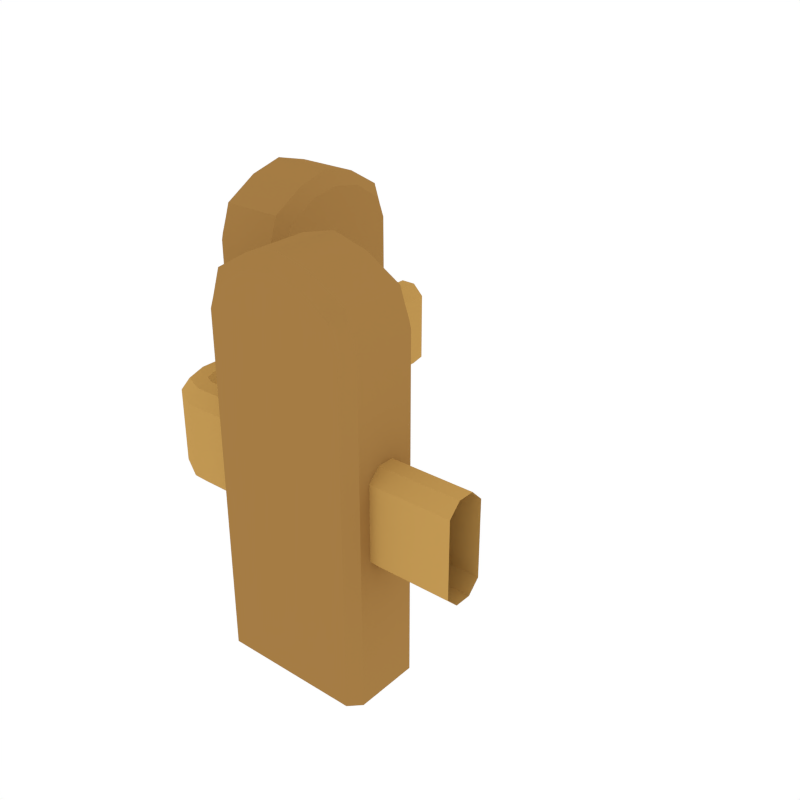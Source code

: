 # Source: Fence_Corner.blend  (saved by Blender 2.79.0; exported with 4.5.12 LTS)
import bpy
from mathutils import Matrix  # noqa: F401  (used for matrix-valued properties, if any)

bpy.ops.wm.read_factory_settings(use_empty=True)
scene = bpy.context.scene
scene.name = 'Scene'

# ---- collections
col_collection_1 = bpy.data.collections.new('Collection 1'); scene.collection.children.link(col_collection_1)

# ---- materials (node trees are filled in below, after node groups)
mat_wood = bpy.data.materials.new('Wood')
mat_wood.alpha_threshold = 0.0
mat_wood.diffuse_color = (0.3757, 0.2029, 0.05871, 1.0)
mat_wood.roughness = 0.5
mat_wood_light = bpy.data.materials.new('Wood_Light')
mat_wood_light.alpha_threshold = 0.0
mat_wood_light.diffuse_color = (0.5382, 0.3147, 0.08693, 1.0)
mat_wood_light.roughness = 0.5

# ---- node groups
ng_auto_smooth = bpy.data.node_groups.new('Auto Smooth', 'GeometryNodeTree')
_s = ng_auto_smooth.interface.new_socket(name='Geometry', in_out='OUTPUT', socket_type='NodeSocketGeometry')
_s = ng_auto_smooth.interface.new_socket(name='Geometry', in_out='INPUT', socket_type='NodeSocketGeometry')
_s = ng_auto_smooth.interface.new_socket(name='Angle', in_out='INPUT', socket_type='NodeSocketFloat')
_s.subtype = 'ANGLE'
_s.min_value = 0.0
_s.max_value = 3.142
ng_auto_smooth.is_modifier = True
_N = ng_auto_smooth.nodes; _L = ng_auto_smooth.links
n0 = _N.new('NodeGroupOutput'); n0.name = 'Group Output'; n0.location = (480, -100)
n1 = _N.new('NodeGroupInput'); n1.name = 'Group Input'; n1.location = (-420, -300)
n2 = _N.new('NodeGroupInput'); n2.name = 'Group Input.001'; n2.location = (-60, -100)
n3 = _N.new('GeometryNodeSetShadeSmooth'); n3.name = 'Set Shade Smooth'; n3.location = (120, -100)
n3.domain = 'EDGE'
n4 = _N.new('GeometryNodeSetShadeSmooth'); n4.name = 'Set Shade Smooth.001'; n4.location = (300, -100)
n5 = _N.new('GeometryNodeInputMeshEdgeAngle'); n5.name = 'Edge Angle'; n5.location = (-420, -220)
n6 = _N.new('GeometryNodeInputEdgeSmooth'); n6.name = 'Is Edge Smooth'; n6.location = (-60, -160)
n7 = _N.new('GeometryNodeInputShadeSmooth'); n7.name = 'Is Face Smooth'; n7.location = (-240, -340)
n8 = _N.new('FunctionNodeBooleanMath'); n8.name = 'Boolean Math'; n8.location = (-60, -220)
n9 = _N.new('FunctionNodeCompare'); n9.name = 'Compare'; n9.location = (-240, -180)
n9.operation = 'LESS_EQUAL'
_L.new(n5.outputs[0], n9.inputs[0])
_L.new(n4.outputs[0], n0.inputs[0])
_L.new(n1.outputs[1], n9.inputs[1])
_L.new(n9.outputs[0], n8.inputs[0])
_L.new(n7.outputs[0], n8.inputs[1])
_L.new(n2.outputs[0], n3.inputs[0])
_L.new(n6.outputs[0], n3.inputs[1])
_L.new(n3.outputs[0], n4.inputs[0])
_L.new(n8.outputs[0], n3.inputs[2])
n0.is_active_output = True

# ---- material node trees

# ---- world
world_world = bpy.data.worlds.new('World'); scene.world = world_world
world_world.color = (1.0, 1.0, 1.0)
world_world.use_sun_shadow = False
world_world.sun_shadow_jitter_overblur = 0.0
world_world.cycles.sampling_method = 'NONE'
world_world.cycles.sample_map_resolution = 256

# ---- meshes
me_cube_023 = bpy.data.meshes.new('Cube.023')
me_cube_023.from_pydata([(-0.02554, 1.0, 0.4187), (-0.06225, 1.0, 0.4554), (0.06225, 1.0, 0.4554), (0.02554, 1.0, 0.4187), (-0.06225, 1.0, 0.6884), (-0.02554, 1.0, 0.7251), (0.02554, 1.0, 0.7251), (0.06225, 1.0, 0.6884), (-0.1322, 0.3235, 0.0), (-0.1322, 0.6765, 0.0), (0.1322, 0.6765, 0.0), (0.1322, 0.3235, 0.0), (-0.1322, 0.597, 0.0), (-0.1322, 0.403, 0.0), (-0.1322, 0.5, 0.0), (0.1322, 0.403, 0.0), (0.1322, 0.597, 0.0), (0.1322, 0.5, 0.0), (-0.1322, 0.2851, 1.059), (-0.09897, 0.2518, 1.054), (-0.09897, 0.2518, 0.0), (-0.1322, 0.2851, 0.0), (0.1322, 0.2851, 0.0), (0.09897, 0.2518, 0.0), (0.1322, 0.2851, 1.059), (0.09897, 0.2518, 1.054), (0.1322, 0.7149, 1.059), (0.09897, 0.7482, 1.054), (0.09897, 0.7482, 0.0), (0.1322, 0.7149, 0.0), (-0.1322, 0.7149, 1.059), (-0.09897, 0.7482, 1.054), (-0.1322, 0.7149, 0.0), (-0.09897, 0.7482, 0.0), (-0.1322, 0.6904, 1.127), (-0.09897, 0.7136, 1.16), (-0.09897, 0.2864, 1.16), (-0.1322, 0.3096, 1.127), (0.1322, 0.3096, 1.127), (0.09897, 0.2864, 1.16), (0.09897, 0.7136, 1.16), (0.1322, 0.6904, 1.127), (-0.1322, 0.403, 1.187), (-0.09897, 0.3927, 1.223), (-0.09897, 0.6073, 1.223), (-0.1322, 0.597, 1.187), (-0.09897, 0.5, 1.251), (-0.1322, 0.5, 1.204), (0.1322, 0.597, 1.187), (0.09897, 0.6073, 1.223), (0.09897, 0.3927, 1.223), (0.1322, 0.403, 1.187), (0.1322, 0.5, 1.204), (0.09897, 0.5, 1.251), (1.0, -0.02554, 0.4187), (1.0, -0.06225, 0.4554), (1.0, 0.06225, 0.4554), (1.0, 0.02554, 0.4187), (1.0, -0.06225, 0.6884), (1.0, -0.02554, 0.7251), (1.0, 0.02554, 0.7251), (1.0, 0.06225, 0.6884), (0.02554, 0.07836, 0.4187), (0.06225, 0.07836, 0.4554), (-0.06225, 0.07836, 0.4554), (-0.02554, 0.07836, 0.4187), (0.06225, 0.07836, 0.6884), (0.02554, 0.07836, 0.7251), (-0.02554, 0.07836, 0.7251), (-0.06225, 0.07836, 0.6884), (0.3235, -0.1322, 0.0), (0.6765, -0.1322, 0.0), (0.6765, 0.1322, 0.0), (0.3235, 0.1322, 0.0), (0.597, -0.1322, 0.0), (0.403, -0.1322, 0.0), (0.5, -0.1322, 0.0), (0.403, 0.1322, 0.0), (0.597, 0.1322, 0.0), (0.5, 0.1322, 0.0), (0.2851, -0.1322, 1.059), (0.2518, -0.09897, 1.054), (0.2518, -0.09897, 0.0), (0.2851, -0.1322, 0.0), (0.2851, 0.1322, 0.0), (0.2518, 0.09897, 0.0), (0.2851, 0.1322, 1.059), (0.2518, 0.09897, 1.054), (0.7149, 0.1322, 1.059), (0.7482, 0.09897, 1.054), (0.7482, 0.09897, 0.0), (0.7149, 0.1322, 0.0), (0.7149, -0.1322, 1.059), (0.7482, -0.09897, 1.054), (0.7149, -0.1322, 0.0), (0.7482, -0.09897, 0.0), (0.6904, -0.1322, 1.127), (0.7136, -0.09897, 1.16), (0.2864, -0.09897, 1.16), (0.3096, -0.1322, 1.127), (0.3096, 0.1322, 1.127), (0.2864, 0.09897, 1.16), (0.7136, 0.09897, 1.16), (0.6904, 0.1322, 1.127), (0.403, -0.1322, 1.187), (0.3927, -0.09897, 1.223), (0.6073, -0.09897, 1.223), (0.597, -0.1322, 1.187), (0.5, -0.09897, 1.251), (0.5, -0.1322, 1.204), (0.597, 0.1322, 1.187), (0.6073, 0.09897, 1.223), (0.3927, 0.09897, 1.223), (0.403, 0.1322, 1.187), (0.5, 0.1322, 1.204), (0.5, 0.09897, 1.251), (0.07143, 0.02554, 0.7251), (0.07143, 0.06225, 0.6884), (0.07143, -0.02554, 0.7251), (0.07143, -0.06225, 0.6884), (0.07143, -0.06225, 0.4554), (0.07143, -0.02554, 0.4187), (0.07143, 0.02554, 0.4187), (0.07143, 0.06225, 0.4554), (0.03754, 0.04101, 0.7251), (-0.01729, -0.01383, 0.6884), (0.001069, 0.004532, 0.4187), (0.06684, 0.0703, 0.4554), (0.06684, 0.0703, 0.6884), (0.001069, 0.004532, 0.7251), (-0.01729, -0.01383, 0.4554), (0.03754, 0.04101, 0.4187)], [], [(7, 66, 63, 2), (1, 64, 69, 4), (5, 68, 67, 6), (6, 67, 66, 7), (68, 5, 4, 69), (64, 1, 0, 65), (62, 3, 2, 63), (3, 62, 65, 0), (39, 36, 19, 25), (31, 35, 40, 27), (8, 11, 22, 23, 20, 21), (11, 38, 24, 22), (37, 8, 21, 18), (34, 30, 32, 9), (33, 31, 27, 28), (9, 32, 33, 28, 29, 10), (45, 34, 9, 12), (13, 42, 47, 14), (8, 13, 15, 11), (49, 40, 35, 44), (37, 42, 13, 8), (12, 9, 10, 16), (39, 50, 43, 36), (16, 10, 41, 48), (10, 29, 26, 41), (51, 15, 17, 52), (43, 50, 53, 46), (52, 17, 16, 48), (15, 13, 14, 17), (17, 14, 12, 16), (46, 53, 49, 44), (14, 47, 45, 12), (11, 15, 51, 38), (26, 29, 28, 27), (32, 30, 31, 33), (25, 23, 22, 24), (20, 19, 18, 21), (35, 31, 30, 34), (27, 40, 41, 26), (37, 18, 19, 36), (39, 25, 24, 38), (53, 50, 51, 52), (49, 53, 52, 48), (43, 46, 47, 42), (46, 44, 45, 47), (38, 51, 50, 39), (42, 37, 36, 43), (44, 35, 34, 45), (48, 41, 40, 49), (20, 23, 25, 19), (128, 127, 63, 66), (130, 125, 69, 64), (129, 124, 67, 68), (124, 128, 66, 67), (118, 119, 58, 59), (120, 121, 54, 55), (122, 123, 56, 57), (131, 126, 65, 62), (101, 87, 81, 98), (93, 89, 102, 97), (70, 83, 82, 85, 84, 73), (73, 84, 86, 100), (99, 80, 83, 70), (96, 71, 94, 92), (95, 90, 89, 93), (71, 72, 91, 90, 95, 94), (107, 74, 71, 96), (75, 76, 109, 104), (70, 73, 77, 75), (111, 106, 97, 102), (99, 70, 75, 104), (74, 78, 72, 71), (101, 98, 105, 112), (78, 110, 103, 72), (72, 103, 88, 91), (113, 114, 79, 77), (105, 108, 115, 112), (114, 110, 78, 79), (77, 79, 76, 75), (79, 78, 74, 76), (108, 106, 111, 115), (76, 74, 107, 109), (73, 100, 113, 77), (88, 89, 90, 91), (94, 95, 93, 92), (87, 86, 84, 85), (82, 83, 80, 81), (97, 96, 92, 93), (89, 88, 103, 102), (99, 98, 81, 80), (101, 100, 86, 87), (115, 114, 113, 112), (111, 110, 114, 115), (105, 104, 109, 108), (108, 109, 107, 106), (100, 101, 112, 113), (104, 105, 98, 99), (106, 107, 96, 97), (110, 111, 102, 103), (82, 81, 87, 85), (57, 54, 121, 122), (131, 127, 123, 122), (130, 126, 121, 120), (129, 125, 119, 118), (60, 61, 117, 116), (59, 60, 116, 118), (55, 58, 119, 120), (61, 56, 123, 117), (68, 69, 125, 129), (64, 65, 126, 130), (62, 63, 127, 131), (122, 121, 126, 131), (116, 117, 128, 124), (118, 116, 124, 129), (120, 119, 125, 130), (117, 123, 127, 128)])
me_cube_023.polygons.foreach_set('use_smooth', [True] * 116)
me_cube_023.polygons.foreach_set('material_index', [1, 1, 1, 1, 1, 1, 1, 1, 0, 0, 0, 0, 0, 0, 0, 0, 0, 0, 0, 0, 0, 0, 0, 0, 0, 0, 0, 0, 0, 0, 0, 0, 0, 0, 0, 0, 0, 0, 0, 0, 0, 0, 0, 0, 0, 0, 0, 0, 0, 0, 1, 1, 1, 1, 1, 1, 1, 1, 0, 0, 0, 0, 0, 0, 0, 0, 0, 0, 0, 0, 0, 0, 0, 0, 0, 0, 0, 0, 0, 0, 0, 0, 0, 0, 0, 0, 0, 0, 0, 0, 0, 0, 0, 0, 0, 0, 0, 0, 0, 0, 1, 1, 1, 1, 1, 1, 1, 1, 1, 1, 1, 1, 1, 1, 1, 1])
me_cube_023.materials.append(mat_wood)
me_cube_023.materials.append(mat_wood_light)
me_cube_023.use_remesh_preserve_volume = False
me_cube_023.use_remesh_preserve_attributes = False
me_cube_023.use_mirror_vertex_groups = False
me_cube_023.update()

# ---- objects
ob_fence_corner = bpy.data.objects.new('Fence_Corner', me_cube_023)

# ---- transforms, parenting, visibility, modifiers, constraints
ob_fence_corner.location = (0.0, 0.0, 0.0)
ob_fence_corner.lineart.crease_threshold = 0.0
_m = ob_fence_corner.modifiers.new('Auto Smooth', 'NODES')
_m.node_group = ng_auto_smooth
_gi = [s.identifier for s in ng_auto_smooth.interface.items_tree if s.item_type == 'SOCKET' and s.in_out == 'INPUT']
_m[_gi[1]] = 0.5323  # Angle

# ---- collection membership
col_collection_1.objects.link(ob_fence_corner)

# ---- scene / render settings (as saved in the file)
scene.frame_start = 1; scene.frame_end = 250; scene.frame_set(0)
scene.render.engine = 'CYCLES'
scene.render.resolution_x = 1000
scene.render.resolution_y = 1000
scene.render.dither_intensity = 0.0
scene.cycles.samples = 200
scene.cycles.sampling_pattern = 'TABULATED_SOBOL'
scene.cycles.light_sampling_threshold = 0.0
scene.cycles.use_adaptive_sampling = False
scene.cycles.use_light_tree = False
scene.cycles.caustics_reflective = False
scene.cycles.caustics_refractive = False
scene.cycles.blur_glossy = 0.0
scene.cycles.max_bounces = 2
scene.cycles.pixel_filter_type = 'GAUSSIAN'
scene.cycles.sample_clamp_indirect = 0.0
scene.view_settings.view_transform = 'Standard'
bpy.context.view_layer.update()

# ---- added for rendering (the .blend has no active camera): camera
cam_auto = bpy.data.cameras.new('AutoCamera')
cam_auto.lens = 50.0
cam_auto.sensor_width = 36.0
cam_auto.clip_end = 1000.0
ob_auto_camera = bpy.data.objects.new('AutoCamera', cam_auto)
scene.collection.objects.link(ob_auto_camera)
ob_auto_camera.location = (2.31395, -1.82214, 2.1296)
ob_auto_camera.rotation_euler = (1.09748, -7.21219e-08, 0.694738)
scene.camera = ob_auto_camera
bpy.context.view_layer.update()
